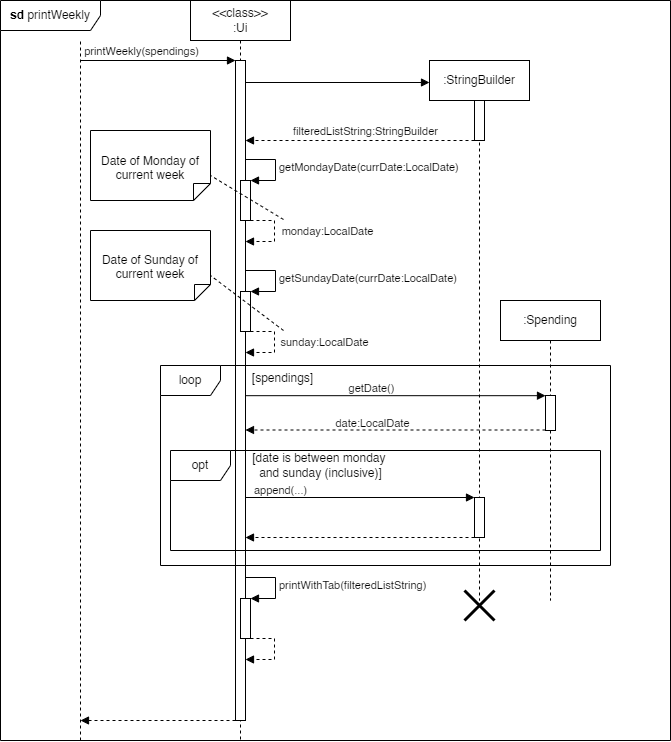

The diagram above was exported from draw.io. Its source (the exported page's mxGraphModel, read from the mxfile embedded in the PNG):
<mxGraphModel dx="794" dy="607" grid="1" gridSize="10" guides="1" tooltips="1" connect="1" arrows="1" fold="1" page="1" pageScale="1" pageWidth="827" pageHeight="1169" math="0" shadow="0">
  <root>
    <mxCell id="0" />
    <mxCell id="1" parent="0" />
    <mxCell id="DzmFbw8f4VmbmkQMaoc1-1" value="" style="endArrow=none;dashed=1;html=1;rounded=0;" parent="1" edge="1">
      <mxGeometry width="50" height="50" relative="1" as="geometry">
        <mxPoint x="160" y="760" as="sourcePoint" />
        <mxPoint x="160" y="60" as="targetPoint" />
      </mxGeometry>
    </mxCell>
    <mxCell id="DzmFbw8f4VmbmkQMaoc1-2" value="" style="html=1;verticalAlign=bottom;labelBackgroundColor=none;endArrow=block;endFill=1;rounded=0;" parent="1" target="DzmFbw8f4VmbmkQMaoc1-4" edge="1">
      <mxGeometry width="160" relative="1" as="geometry">
        <mxPoint x="160" y="80" as="sourcePoint" />
        <mxPoint x="340" y="80" as="targetPoint" />
      </mxGeometry>
    </mxCell>
    <mxCell id="DzmFbw8f4VmbmkQMaoc1-6" value="printWeekly(spendings)" style="edgeLabel;html=1;align=center;verticalAlign=middle;resizable=0;points=[];" parent="DzmFbw8f4VmbmkQMaoc1-2" vertex="1" connectable="0">
      <mxGeometry x="0.1749" y="-1" relative="1" as="geometry">
        <mxPoint x="-31" y="-11" as="offset" />
      </mxGeometry>
    </mxCell>
    <mxCell id="DzmFbw8f4VmbmkQMaoc1-3" value="&amp;lt;&amp;lt;class&amp;gt;&amp;gt;&lt;div&gt;:Ui&lt;/div&gt;" style="shape=umlLifeline;perimeter=lifelinePerimeter;whiteSpace=wrap;html=1;container=1;dropTarget=0;collapsible=0;recursiveResize=0;outlineConnect=0;portConstraint=eastwest;newEdgeStyle={&quot;curved&quot;:0,&quot;rounded&quot;:0};" parent="1" vertex="1">
      <mxGeometry x="270" y="20" width="100" height="740" as="geometry" />
    </mxCell>
    <mxCell id="DzmFbw8f4VmbmkQMaoc1-4" value="" style="html=1;points=[[0,0,0,0,5],[0,1,0,0,-5],[1,0,0,0,5],[1,1,0,0,-5]];perimeter=orthogonalPerimeter;outlineConnect=0;targetShapes=umlLifeline;portConstraint=eastwest;newEdgeStyle={&quot;curved&quot;:0,&quot;rounded&quot;:0};" parent="DzmFbw8f4VmbmkQMaoc1-3" vertex="1">
      <mxGeometry x="45" y="60" width="10" height="660" as="geometry" />
    </mxCell>
    <mxCell id="DzmFbw8f4VmbmkQMaoc1-15" value="getSundayDate(currDate:LocalDate)" style="html=1;align=left;spacingLeft=2;endArrow=block;rounded=0;edgeStyle=orthogonalEdgeStyle;curved=0;rounded=0;" parent="DzmFbw8f4VmbmkQMaoc1-3" target="DzmFbw8f4VmbmkQMaoc1-16" edge="1">
      <mxGeometry relative="1" as="geometry">
        <mxPoint x="55" y="270" as="sourcePoint" />
        <Array as="points">
          <mxPoint x="85" y="270" />
          <mxPoint x="85" y="291" />
        </Array>
      </mxGeometry>
    </mxCell>
    <mxCell id="DzmFbw8f4VmbmkQMaoc1-16" value="" style="html=1;points=[[0,0,0,0,5],[0,1,0,0,-5],[1,0,0,0,5],[1,1,0,0,-5]];perimeter=orthogonalPerimeter;outlineConnect=0;targetShapes=umlLifeline;portConstraint=eastwest;newEdgeStyle={&quot;curved&quot;:0,&quot;rounded&quot;:0};" parent="DzmFbw8f4VmbmkQMaoc1-3" vertex="1">
      <mxGeometry x="50" y="291" width="10" height="40" as="geometry" />
    </mxCell>
    <mxCell id="DzmFbw8f4VmbmkQMaoc1-17" value="" style="html=1;align=left;spacingLeft=2;endArrow=block;rounded=0;edgeStyle=orthogonalEdgeStyle;curved=0;rounded=0;dashed=1;" parent="DzmFbw8f4VmbmkQMaoc1-3" edge="1">
      <mxGeometry relative="1" as="geometry">
        <mxPoint x="60" y="331" as="sourcePoint" />
        <Array as="points">
          <mxPoint x="84" y="331" />
          <mxPoint x="84" y="352" />
        </Array>
        <mxPoint x="55" y="352" as="targetPoint" />
      </mxGeometry>
    </mxCell>
    <mxCell id="DzmFbw8f4VmbmkQMaoc1-18" value="sunday:LocalDate" style="edgeLabel;html=1;align=center;verticalAlign=middle;resizable=0;points=[];" parent="DzmFbw8f4VmbmkQMaoc1-17" vertex="1" connectable="0">
      <mxGeometry x="-0.0341" relative="1" as="geometry">
        <mxPoint x="49" y="-2" as="offset" />
      </mxGeometry>
    </mxCell>
    <mxCell id="DzmFbw8f4VmbmkQMaoc1-45" value="printWithTab(filteredListString)" style="html=1;align=left;spacingLeft=2;endArrow=block;rounded=0;edgeStyle=orthogonalEdgeStyle;curved=0;rounded=0;" parent="DzmFbw8f4VmbmkQMaoc1-3" target="DzmFbw8f4VmbmkQMaoc1-46" edge="1">
      <mxGeometry relative="1" as="geometry">
        <mxPoint x="55" y="577" as="sourcePoint" />
        <Array as="points">
          <mxPoint x="85" y="577" />
          <mxPoint x="85" y="598" />
        </Array>
      </mxGeometry>
    </mxCell>
    <mxCell id="DzmFbw8f4VmbmkQMaoc1-46" value="" style="html=1;points=[[0,0,0,0,5],[0,1,0,0,-5],[1,0,0,0,5],[1,1,0,0,-5]];perimeter=orthogonalPerimeter;outlineConnect=0;targetShapes=umlLifeline;portConstraint=eastwest;newEdgeStyle={&quot;curved&quot;:0,&quot;rounded&quot;:0};" parent="DzmFbw8f4VmbmkQMaoc1-3" vertex="1">
      <mxGeometry x="50" y="598" width="10" height="40" as="geometry" />
    </mxCell>
    <mxCell id="DzmFbw8f4VmbmkQMaoc1-47" value="" style="html=1;align=left;spacingLeft=2;endArrow=block;rounded=0;edgeStyle=orthogonalEdgeStyle;curved=0;rounded=0;dashed=1;" parent="DzmFbw8f4VmbmkQMaoc1-3" edge="1">
      <mxGeometry relative="1" as="geometry">
        <mxPoint x="60" y="638" as="sourcePoint" />
        <Array as="points">
          <mxPoint x="84" y="638" />
          <mxPoint x="84" y="659" />
        </Array>
        <mxPoint x="55" y="659" as="targetPoint" />
      </mxGeometry>
    </mxCell>
    <mxCell id="DzmFbw8f4VmbmkQMaoc1-5" value=":StringBuilder" style="shape=umlLifeline;perimeter=lifelinePerimeter;whiteSpace=wrap;html=1;container=1;dropTarget=0;collapsible=0;recursiveResize=0;outlineConnect=0;portConstraint=eastwest;newEdgeStyle={&quot;curved&quot;:0,&quot;rounded&quot;:0};" parent="1" vertex="1">
      <mxGeometry x="509" y="80" width="100" height="540" as="geometry" />
    </mxCell>
    <mxCell id="DzmFbw8f4VmbmkQMaoc1-8" value="" style="html=1;points=[[0,0,0,0,5],[0,1,0,0,-5],[1,0,0,0,5],[1,1,0,0,-5]];perimeter=orthogonalPerimeter;outlineConnect=0;targetShapes=umlLifeline;portConstraint=eastwest;newEdgeStyle={&quot;curved&quot;:0,&quot;rounded&quot;:0};" parent="DzmFbw8f4VmbmkQMaoc1-5" vertex="1">
      <mxGeometry x="45" y="40" width="10" height="40" as="geometry" />
    </mxCell>
    <mxCell id="DzmFbw8f4VmbmkQMaoc1-7" value="" style="html=1;verticalAlign=bottom;labelBackgroundColor=none;endArrow=block;endFill=1;rounded=0;" parent="1" edge="1">
      <mxGeometry width="160" relative="1" as="geometry">
        <mxPoint x="325" y="101.99999999999994" as="sourcePoint" />
        <mxPoint x="509" y="102" as="targetPoint" />
      </mxGeometry>
    </mxCell>
    <mxCell id="DzmFbw8f4VmbmkQMaoc1-9" value="" style="html=1;verticalAlign=bottom;labelBackgroundColor=none;endArrow=block;endFill=1;dashed=1;rounded=0;" parent="1" source="DzmFbw8f4VmbmkQMaoc1-8" edge="1">
      <mxGeometry width="160" relative="1" as="geometry">
        <mxPoint x="479" y="160" as="sourcePoint" />
        <mxPoint x="325" y="160" as="targetPoint" />
      </mxGeometry>
    </mxCell>
    <mxCell id="DzmFbw8f4VmbmkQMaoc1-10" value="filteredListString:StringBuilder" style="edgeLabel;html=1;align=center;verticalAlign=middle;resizable=0;points=[];" parent="DzmFbw8f4VmbmkQMaoc1-9" vertex="1" connectable="0">
      <mxGeometry x="-0.1682" y="-2" relative="1" as="geometry">
        <mxPoint x="-15" y="-8" as="offset" />
      </mxGeometry>
    </mxCell>
    <mxCell id="DzmFbw8f4VmbmkQMaoc1-11" value="" style="html=1;points=[[0,0,0,0,5],[0,1,0,0,-5],[1,0,0,0,5],[1,1,0,0,-5]];perimeter=orthogonalPerimeter;outlineConnect=0;targetShapes=umlLifeline;portConstraint=eastwest;newEdgeStyle={&quot;curved&quot;:0,&quot;rounded&quot;:0};" parent="1" vertex="1">
      <mxGeometry x="320" y="200" width="10" height="40" as="geometry" />
    </mxCell>
    <mxCell id="DzmFbw8f4VmbmkQMaoc1-12" value="getMondayDate(currDate:LocalDate)" style="html=1;align=left;spacingLeft=2;endArrow=block;rounded=0;edgeStyle=orthogonalEdgeStyle;curved=0;rounded=0;" parent="1" target="DzmFbw8f4VmbmkQMaoc1-11" edge="1">
      <mxGeometry relative="1" as="geometry">
        <mxPoint x="325" y="179" as="sourcePoint" />
        <Array as="points">
          <mxPoint x="355" y="179" />
          <mxPoint x="355" y="200" />
        </Array>
      </mxGeometry>
    </mxCell>
    <mxCell id="DzmFbw8f4VmbmkQMaoc1-13" value="" style="html=1;align=left;spacingLeft=2;endArrow=block;rounded=0;edgeStyle=orthogonalEdgeStyle;curved=0;rounded=0;dashed=1;" parent="1" target="DzmFbw8f4VmbmkQMaoc1-4" edge="1">
      <mxGeometry relative="1" as="geometry">
        <mxPoint x="330" y="240" as="sourcePoint" />
        <Array as="points">
          <mxPoint x="354" y="240" />
          <mxPoint x="354" y="261" />
        </Array>
        <mxPoint x="335" y="261" as="targetPoint" />
      </mxGeometry>
    </mxCell>
    <mxCell id="DzmFbw8f4VmbmkQMaoc1-14" value="monday:LocalDate" style="edgeLabel;html=1;align=center;verticalAlign=middle;resizable=0;points=[];" parent="DzmFbw8f4VmbmkQMaoc1-13" vertex="1" connectable="0">
      <mxGeometry x="-0.0341" relative="1" as="geometry">
        <mxPoint x="52" y="-2" as="offset" />
      </mxGeometry>
    </mxCell>
    <mxCell id="DzmFbw8f4VmbmkQMaoc1-20" value="Date of Monday of current week" style="shape=note2;boundedLbl=1;whiteSpace=wrap;html=1;size=17;verticalAlign=top;align=center;flipV=1;" parent="1" vertex="1">
      <mxGeometry x="170" y="150" width="120" height="70" as="geometry" />
    </mxCell>
    <mxCell id="DzmFbw8f4VmbmkQMaoc1-21" value="" style="endArrow=none;dashed=1;html=1;rounded=0;entryX=0;entryY=0;entryDx=120;entryDy=25;entryPerimeter=0;" parent="1" target="DzmFbw8f4VmbmkQMaoc1-20" edge="1">
      <mxGeometry width="50" height="50" relative="1" as="geometry">
        <mxPoint x="363" y="239" as="sourcePoint" />
        <mxPoint x="410" y="240" as="targetPoint" />
      </mxGeometry>
    </mxCell>
    <mxCell id="DzmFbw8f4VmbmkQMaoc1-22" value="Date of Sunday of current week" style="shape=note2;boundedLbl=1;whiteSpace=wrap;html=1;size=16;verticalAlign=top;align=center;flipV=1;" parent="1" vertex="1">
      <mxGeometry x="170" y="250" width="120" height="70" as="geometry" />
    </mxCell>
    <mxCell id="DzmFbw8f4VmbmkQMaoc1-23" value="" style="endArrow=none;dashed=1;html=1;rounded=0;entryX=0;entryY=0;entryDx=120;entryDy=25;entryPerimeter=0;" parent="1" target="DzmFbw8f4VmbmkQMaoc1-22" edge="1">
      <mxGeometry width="50" height="50" relative="1" as="geometry">
        <mxPoint x="363" y="350" as="sourcePoint" />
        <mxPoint x="440" y="260" as="targetPoint" />
      </mxGeometry>
    </mxCell>
    <mxCell id="DzmFbw8f4VmbmkQMaoc1-26" value="loop" style="shape=umlFrame;whiteSpace=wrap;html=1;pointerEvents=0;" parent="1" vertex="1">
      <mxGeometry x="240" y="385" width="450" height="200" as="geometry" />
    </mxCell>
    <mxCell id="DzmFbw8f4VmbmkQMaoc1-27" value="[spendings]" style="text;html=1;align=center;verticalAlign=middle;resizable=0;points=[];autosize=1;strokeColor=none;fillColor=none;" parent="1" vertex="1">
      <mxGeometry x="322" y="383" width="80" height="30" as="geometry" />
    </mxCell>
    <mxCell id="DzmFbw8f4VmbmkQMaoc1-28" value=":Spending" style="shape=umlLifeline;perimeter=lifelinePerimeter;whiteSpace=wrap;html=1;container=1;dropTarget=0;collapsible=0;recursiveResize=0;outlineConnect=0;portConstraint=eastwest;newEdgeStyle={&quot;curved&quot;:0,&quot;rounded&quot;:0};" parent="1" vertex="1">
      <mxGeometry x="580" y="320" width="100" height="300" as="geometry" />
    </mxCell>
    <mxCell id="DzmFbw8f4VmbmkQMaoc1-33" value="" style="html=1;points=[[0,0,0,0,5],[0,1,0,0,-5],[1,0,0,0,5],[1,1,0,0,-5]];perimeter=orthogonalPerimeter;outlineConnect=0;targetShapes=umlLifeline;portConstraint=eastwest;newEdgeStyle={&quot;curved&quot;:0,&quot;rounded&quot;:0};" parent="DzmFbw8f4VmbmkQMaoc1-28" vertex="1">
      <mxGeometry x="45" y="95" width="10" height="35" as="geometry" />
    </mxCell>
    <mxCell id="DzmFbw8f4VmbmkQMaoc1-34" value="" style="html=1;verticalAlign=bottom;labelBackgroundColor=none;endArrow=block;endFill=1;rounded=0;" parent="1" source="DzmFbw8f4VmbmkQMaoc1-4" edge="1">
      <mxGeometry width="160" relative="1" as="geometry">
        <mxPoint x="340" y="415" as="sourcePoint" />
        <mxPoint x="625" y="415.17999999999995" as="targetPoint" />
      </mxGeometry>
    </mxCell>
    <mxCell id="DzmFbw8f4VmbmkQMaoc1-35" value="getDate()" style="edgeLabel;html=1;align=center;verticalAlign=middle;resizable=0;points=[];" parent="DzmFbw8f4VmbmkQMaoc1-34" vertex="1" connectable="0">
      <mxGeometry x="0.0459" y="-1" relative="1" as="geometry">
        <mxPoint x="-32" y="-9" as="offset" />
      </mxGeometry>
    </mxCell>
    <mxCell id="DzmFbw8f4VmbmkQMaoc1-36" value="" style="html=1;verticalAlign=bottom;labelBackgroundColor=none;endArrow=block;endFill=1;dashed=1;rounded=0;" parent="1" edge="1">
      <mxGeometry width="160" relative="1" as="geometry">
        <mxPoint x="625" y="449.5" as="sourcePoint" />
        <mxPoint x="325" y="449.5" as="targetPoint" />
      </mxGeometry>
    </mxCell>
    <mxCell id="DzmFbw8f4VmbmkQMaoc1-37" value="&lt;font style=&quot;font-size: 11px;&quot;&gt;date:LocalDate&lt;/font&gt;" style="text;html=1;align=center;verticalAlign=middle;resizable=0;points=[];autosize=1;strokeColor=none;fillColor=none;" parent="1" vertex="1">
      <mxGeometry x="402" y="428" width="100" height="30" as="geometry" />
    </mxCell>
    <mxCell id="DzmFbw8f4VmbmkQMaoc1-38" value="opt" style="shape=umlFrame;whiteSpace=wrap;html=1;pointerEvents=0;" parent="1" vertex="1">
      <mxGeometry x="250" y="470" width="430" height="100" as="geometry" />
    </mxCell>
    <mxCell id="DzmFbw8f4VmbmkQMaoc1-39" value="[date is between monday&amp;nbsp;&lt;div&gt;and sunday (inclusive)]&lt;/div&gt;" style="text;html=1;align=center;verticalAlign=middle;resizable=0;points=[];autosize=1;strokeColor=none;fillColor=none;" parent="1" vertex="1">
      <mxGeometry x="320" y="465" width="160" height="40" as="geometry" />
    </mxCell>
    <mxCell id="DzmFbw8f4VmbmkQMaoc1-40" value="" style="html=1;points=[[0,0,0,0,5],[0,1,0,0,-5],[1,0,0,0,5],[1,1,0,0,-5]];perimeter=orthogonalPerimeter;outlineConnect=0;targetShapes=umlLifeline;portConstraint=eastwest;newEdgeStyle={&quot;curved&quot;:0,&quot;rounded&quot;:0};" parent="1" vertex="1">
      <mxGeometry x="554" y="517" width="10" height="40" as="geometry" />
    </mxCell>
    <mxCell id="DzmFbw8f4VmbmkQMaoc1-42" value="" style="html=1;verticalAlign=bottom;labelBackgroundColor=none;endArrow=block;endFill=1;rounded=0;" parent="1" target="DzmFbw8f4VmbmkQMaoc1-40" edge="1">
      <mxGeometry width="160" relative="1" as="geometry">
        <mxPoint x="325" y="517" as="sourcePoint" />
        <mxPoint x="509" y="517" as="targetPoint" />
      </mxGeometry>
    </mxCell>
    <mxCell id="DzmFbw8f4VmbmkQMaoc1-43" value="append(...)" style="edgeLabel;html=1;align=center;verticalAlign=middle;resizable=0;points=[];" parent="DzmFbw8f4VmbmkQMaoc1-42" vertex="1" connectable="0">
      <mxGeometry x="-0.4477" relative="1" as="geometry">
        <mxPoint x="-29" y="-8" as="offset" />
      </mxGeometry>
    </mxCell>
    <mxCell id="DzmFbw8f4VmbmkQMaoc1-44" value="" style="html=1;verticalAlign=bottom;labelBackgroundColor=none;endArrow=block;endFill=1;dashed=1;rounded=0;" parent="1" edge="1">
      <mxGeometry width="160" relative="1" as="geometry">
        <mxPoint x="554" y="557" as="sourcePoint" />
        <mxPoint x="325" y="557" as="targetPoint" />
      </mxGeometry>
    </mxCell>
    <mxCell id="DzmFbw8f4VmbmkQMaoc1-49" value="" style="shape=umlDestroy;whiteSpace=wrap;html=1;strokeWidth=3;targetShapes=umlLifeline;" parent="1" vertex="1">
      <mxGeometry x="544" y="610" width="30" height="30" as="geometry" />
    </mxCell>
    <mxCell id="DzmFbw8f4VmbmkQMaoc1-50" value="" style="html=1;verticalAlign=bottom;labelBackgroundColor=none;endArrow=block;endFill=1;dashed=1;rounded=0;" parent="1" edge="1">
      <mxGeometry width="160" relative="1" as="geometry">
        <mxPoint x="315" y="740" as="sourcePoint" />
        <mxPoint x="160" y="740" as="targetPoint" />
      </mxGeometry>
    </mxCell>
    <mxCell id="DzmFbw8f4VmbmkQMaoc1-51" value="&lt;b&gt;sd&lt;/b&gt;&amp;nbsp;printWeekly" style="shape=umlFrame;whiteSpace=wrap;html=1;pointerEvents=0;width=100;height=30;" parent="1" vertex="1">
      <mxGeometry x="80" y="20" width="670" height="740" as="geometry" />
    </mxCell>
  </root>
</mxGraphModel>